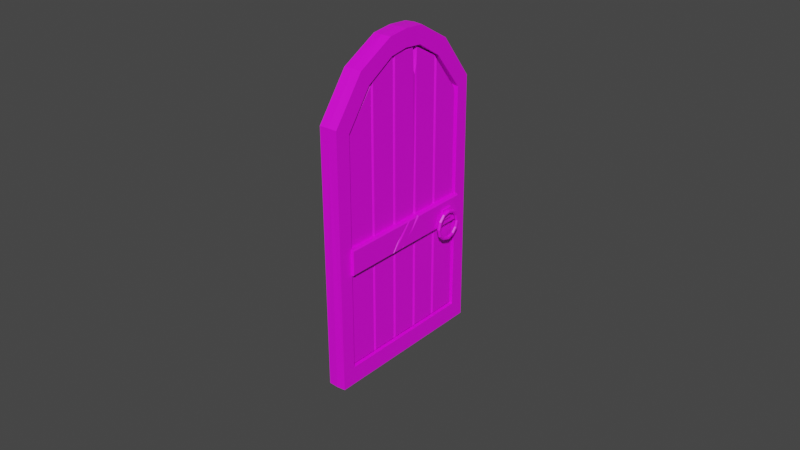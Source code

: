 # Source: door2.blend  (saved by Blender 2.82.7; exported with 4.5.12 LTS)
import bpy
from mathutils import Matrix  # noqa: F401  (used for matrix-valued properties, if any)

bpy.ops.wm.read_factory_settings(use_empty=True)
scene = bpy.context.scene
scene.name = 'Scene'

# ---- collections
col_collection = bpy.data.collections.new('Collection'); scene.collection.children.link(col_collection)

# ---- images (referenced by path relative to the original .blend; pixels are not part of the script)
import os
ASSET_DIR = os.environ.get("B2B_ASSET_DIR", "")  # directory of the original .blend (textures are referenced by path, not embedded)
HERE = os.path.dirname(os.path.abspath(__file__))  # packed textures are extracted next to this script under _unpacked/

def load_image(name, relpath, width, height, colorspace="sRGB"):
    """Load a texture the original file referenced (path relative to the .blend, or extracted next to this script)."""
    p = next((c for c in (os.path.join(HERE, relpath), os.path.join(ASSET_DIR, relpath)) if relpath and os.path.exists(c)), "")
    if p:
        img = bpy.data.images.load(p, check_existing=True)
        img.name = name
    else:  # same state as the original file: an image datablock whose file is absent (Cycles renders it pink)
        img = bpy.data.images.new(name, width, height)
        img.source = "FILE"
        img.filepath = "//" + (relpath or name)
    img.colorspace_settings.name = colorspace
    return img
img_handle_uv_png_001 = load_image('Handle_uv.png.001', 'UVs/Handle_uv.png', 1024, 1024, 'sRGB')
img_door2_png = load_image('Door2.png', 'UVs/Door2.png', 1024, 1024, 'sRGB')
img_frame2_png = load_image('Frame2.png', 'UVs/Frame2.png', 1024, 1024, 'sRGB')

# ---- materials (node trees are filled in below, after node groups)
mat_material_003 = bpy.data.materials.new('Material.003')
mat_material_003.use_transparent_shadow = False
mat_material = bpy.data.materials.new('Material')
mat_material.use_transparent_shadow = False
mat_material_002 = bpy.data.materials.new('Material.002')
mat_material_002.use_transparent_shadow = False

# ---- material node trees
mat_material_003.use_nodes = True; mat_material_003.node_tree.nodes.clear()
_N = mat_material_003.node_tree.nodes; _L = mat_material_003.node_tree.links
n0 = _N.new('ShaderNodeOutputMaterial'); n0.name = 'Material Output'; n0.location = (300, 300)
n1 = _N.new('ShaderNodeBsdfPrincipled'); n1.name = 'Principled BSDF'; n1.location = (10, 300)
n1.distribution = 'GGX'
n1.subsurface_method = 'BURLEY'
n1.inputs[3].default_value = 1.45
n1.inputs[27].default_value = (0.0, 0.0, 0.0, 1.0)
n1.inputs[28].default_value = 1.0
n2 = _N.new('ShaderNodeTexImage'); n2.name = 'Image Texture'; n2.location = (-280, 280)
n2.image = img_handle_uv_png_001
_L.new(n1.outputs[0], n0.inputs[0])
_L.new(n2.outputs[0], n1.inputs[0])
n0.is_active_output = True
mat_material.use_nodes = True; mat_material.node_tree.nodes.clear()
_N = mat_material.node_tree.nodes; _L = mat_material.node_tree.links
n0 = _N.new('ShaderNodeOutputMaterial'); n0.name = 'Material Output'; n0.location = (300, 300)
n1 = _N.new('ShaderNodeBsdfPrincipled'); n1.name = 'Principled BSDF'; n1.location = (10, 300)
n1.distribution = 'GGX'
n1.subsurface_method = 'BURLEY'
n1.inputs[3].default_value = 1.45
n1.inputs[27].default_value = (0.0, 0.0, 0.0, 1.0)
n1.inputs[28].default_value = 1.0
n2 = _N.new('ShaderNodeTexImage'); n2.name = 'Image Texture'; n2.location = (-280, 280)
n2.image = img_door2_png
_L.new(n1.outputs[0], n0.inputs[0])
_L.new(n2.outputs[0], n1.inputs[0])
n0.is_active_output = True
mat_material_002.use_nodes = True; mat_material_002.node_tree.nodes.clear()
_N = mat_material_002.node_tree.nodes; _L = mat_material_002.node_tree.links
n0 = _N.new('ShaderNodeOutputMaterial'); n0.name = 'Material Output'; n0.location = (300, 300)
n1 = _N.new('ShaderNodeBsdfPrincipled'); n1.name = 'Principled BSDF'; n1.location = (10, 300)
n1.distribution = 'GGX'
n1.subsurface_method = 'BURLEY'
n1.inputs[3].default_value = 1.45
n1.inputs[27].default_value = (0.0, 0.0, 0.0, 1.0)
n1.inputs[28].default_value = 1.0
n2 = _N.new('ShaderNodeTexImage'); n2.name = 'Image Texture'; n2.location = (-280, 280)
n2.image = img_frame2_png
_L.new(n1.outputs[0], n0.inputs[0])
_L.new(n2.outputs[0], n1.inputs[0])
n0.is_active_output = True

# ---- world
world_world = bpy.data.worlds.new('World'); scene.world = world_world
world_world.use_nodes = True; world_world.node_tree.nodes.clear()
_N = world_world.node_tree.nodes; _L = world_world.node_tree.links
n0 = _N.new('ShaderNodeOutputWorld'); n0.name = 'World Output'; n0.location = (300, 300)
n1 = _N.new('ShaderNodeBackground'); n1.name = 'Background'; n1.location = (10, 300)
n1.inputs[0].default_value = (0.05088, 0.05088, 0.05088, 1.0)
_L.new(n1.outputs[0], n0.inputs[0])
n0.is_active_output = True
world_world.color = (0.05088, 0.05088, 0.05088)
world_world.use_sun_shadow = False
world_world.sun_shadow_jitter_overblur = 0.0

# ---- meshes
me_torus = bpy.data.meshes.new('Torus')
me_torus.from_pydata([(1.133, 1.14e-08, -0.4445), (1.058, 8.383e-09, -0.3238), (0.9225, -7.77e-09, -0.3351), (0.8672, -2.426e-08, -0.4445), (0.9225, -8.005e-09, -0.5539), (1.058, 8.71e-09, -0.5652), (0.5671, 0.9806, -0.4445), (0.5292, 0.9153, -0.3236), (0.4607, 0.7987, -0.3353), (0.4327, 0.7515, -0.4445), (0.4607, 0.7987, -0.5537), (0.5292, 0.9153, -0.5654), (-0.5671, 0.9806, -0.4445), (-0.5292, 0.9153, -0.3236), (-0.4607, 0.7987, -0.3353), (-0.4327, 0.7515, -0.4445), (-0.4607, 0.7987, -0.5537), (-0.5292, 0.9153, -0.5654), (-1.133, 1.154e-07, -0.4445), (-1.058, 1.039e-07, -0.3238), (-0.9225, 7.195e-08, -0.3351), (-0.8672, 4.616e-08, -0.4445), (-0.9225, 7.218e-08, -0.5539), (-1.058, 1.036e-07, -0.5652), (-0.5671, -0.9806, -0.4445), (-0.5292, -0.9153, -0.3236), (-0.4607, -0.7987, -0.3353), (-0.4327, -0.7515, -0.4445), (-0.4607, -0.7987, -0.5537), (-0.5292, -0.9153, -0.5654), (0.5671, -0.9806, -0.4445), (0.5292, -0.9153, -0.3236), (0.4607, -0.7987, -0.3353), (0.4327, -0.7515, -0.4445), (0.4607, -0.7987, -0.5537), (0.5292, -0.9153, -0.5654), (-0.9655, 0.6027, -0.4445), (-0.9085, 0.5704, -0.3261), (-0.8056, 0.5123, -0.3315), (-0.7566, 0.4846, -0.4445), (-0.8056, 0.5123, -0.5575), (-0.9085, 0.5704, -0.5629), (1.281e-08, 1.117, -0.4445), (1.421e-08, 1.053, -0.3263), (-1.013e-08, 0.9379, -0.3311), (-3.44e-09, 0.8821, -0.4445), (-6.866e-09, 0.9379, -0.5579), (1.718e-08, 1.053, -0.5628), (0.9638, -0.5696, -0.4445), (0.9068, -0.5373, -0.3261), (0.8039, -0.4792, -0.3315), (0.7549, -0.4516, -0.4445), (0.8039, -0.4792, -0.5575), (0.9068, -0.5373, -0.5629), (1.281e-08, -1.118, -0.4445), (1.421e-08, -1.054, -0.3263), (2.237e-08, -0.9382, -0.3311), (2.992e-08, -0.8824, -0.4445), (2.557e-08, -0.9382, -0.5579), (1.737e-08, -1.054, -0.5628), (-0.9939, -0.5668, -0.4445), (-0.9369, -0.5345, -0.3261), (-0.834, -0.4764, -0.3315), (-0.785, -0.4487, -0.4445), (-0.834, -0.4764, -0.5575), (-0.9369, -0.5345, -0.5629), (0.963, 0.5633, -0.4445), (0.906, 0.531, -0.3261), (0.8031, 0.4729, -0.3315), (0.7541, 0.4453, -0.4445), (0.8031, 0.4729, -0.5575), (0.906, 0.531, -0.5629), (-0.4034, -0.442, -0.7707), (-1.231, -0.442, -0.7707), (-0.4034, 0.4482, -0.7707), (-1.231, 0.4482, -0.7707), (-0.4194, -0.426, -0.5652), (-0.4034, -0.442, -0.5948), (-1.231, -0.442, -0.5948), (-1.215, -0.426, -0.5652), (-0.4194, 0.4322, -0.5652), (-0.4034, 0.4482, -0.5948), (-1.215, 0.4322, -0.5652), (-1.231, 0.4482, -0.5948)], [], [(66, 6, 7, 67), (67, 7, 8, 68), (68, 8, 9, 69), (69, 9, 10, 70), (70, 10, 11, 71), (71, 11, 6, 66), (42, 12, 13, 43), (43, 13, 14, 44), (44, 14, 15, 45), (45, 15, 16, 46), (46, 16, 17, 47), (47, 17, 12, 42), (36, 18, 19, 37), (37, 19, 20, 38), (38, 20, 21, 39), (39, 21, 22, 40), (40, 22, 23, 41), (41, 23, 18, 36), (60, 24, 25, 61), (61, 25, 26, 62), (62, 26, 27, 63), (63, 27, 28, 64), (64, 28, 29, 65), (65, 29, 24, 60), (54, 30, 31, 55), (55, 31, 32, 56), (56, 32, 33, 57), (57, 33, 34, 58), (58, 34, 35, 59), (59, 35, 30, 54), (48, 0, 1, 49), (49, 1, 2, 50), (50, 2, 3, 51), (51, 3, 4, 52), (52, 4, 5, 53), (53, 5, 0, 48), (17, 41, 36, 12), (16, 40, 41, 17), (15, 39, 40, 16), (14, 38, 39, 15), (13, 37, 38, 14), (12, 36, 37, 13), (11, 47, 42, 6), (10, 46, 47, 11), (9, 45, 46, 10), (8, 44, 45, 9), (7, 43, 44, 8), (6, 42, 43, 7), (35, 53, 48, 30), (34, 52, 53, 35), (33, 51, 52, 34), (32, 50, 51, 33), (31, 49, 50, 32), (30, 48, 49, 31), (29, 59, 54, 24), (28, 58, 59, 29), (27, 57, 58, 28), (26, 56, 57, 27), (25, 55, 56, 26), (24, 54, 55, 25), (23, 65, 60, 18), (22, 64, 65, 23), (21, 63, 64, 22), (20, 62, 63, 21), (19, 61, 62, 20), (18, 60, 61, 19), (5, 71, 66, 0), (4, 70, 71, 5), (3, 69, 70, 4), (2, 68, 69, 3), (1, 67, 68, 2), (0, 66, 67, 1), (72, 73, 75, 74), (77, 78, 73, 72), (83, 75, 73, 78), (80, 82, 79, 76), (74, 75, 83, 81), (82, 80, 81, 83), (77, 81, 80, 76), (83, 78, 79, 82), (78, 77, 76, 79), (74, 81, 77, 72)])
_uv = me_torus.uv_layers.new(name='UVMap')
_uv.uv.foreach_set('vector', [0.6779, 0.488, 0.5676, 0.4244, 0.59, 0.4032, 0.6865, 0.4583, 0.6865, 0.4583, 0.59, 0.4032, 0.6106, 0.3834, 0.6928, 0.4355, 0.6928, 0.4355, 0.6106, 0.3834, 0.6292, 0.3655, 0.6997, 0.4117, 0.1997, 0.09364, 0.1292, 0.1398, 0.1106, 0.1219, 0.1928, 0.06983, 0.1928, 0.06983, 0.1106, 0.1219, 0.08998, 0.1021, 0.1865, 0.04708, 0.1865, 0.04708, 0.08998, 0.1021, 0.06765, 0.08098, 0.1779, 0.01731, 0.5106, 0.3099, 0.5126, 0.1826, 0.5423, 0.1923, 0.5402, 0.3031, 0.5402, 0.3031, 0.5423, 0.1923, 0.5683, 0.2007, 0.5623, 0.298, 0.5623, 0.298, 0.5683, 0.2007, 0.5927, 0.2083, 0.5862, 0.2925, 0.08618, 0.2128, 0.09269, 0.2971, 0.06834, 0.3046, 0.06232, 0.2073, 0.06232, 0.2073, 0.06834, 0.3046, 0.04234, 0.313, 0.04017, 0.2022, 0.04017, 0.2022, 0.04234, 0.313, 0.01257, 0.3228, 0.0106, 0.1954, 0.5756, 0.08089, 0.6923, 0.0111, 0.7, 0.04151, 0.5959, 0.1025, 0.5959, 0.1025, 0.7, 0.04151, 0.7071, 0.06814, 0.6126, 0.12, 0.6126, 0.12, 0.7071, 0.06814, 0.7141, 0.09313, 0.6301, 0.1381, 0.1301, 0.3673, 0.2141, 0.4122, 0.2071, 0.4372, 0.1126, 0.3853, 0.1126, 0.3853, 0.2071, 0.4372, 0.2, 0.4638, 0.09586, 0.4028, 0.09586, 0.4028, 0.2, 0.4638, 0.1923, 0.4942, 0.07561, 0.4244, 0.82, 0.0106, 0.9312, 0.0778, 0.9087, 0.09991, 0.8123, 0.03859, 0.8123, 0.03859, 0.9087, 0.09991, 0.8889, 0.119, 0.8058, 0.0627, 0.8058, 0.0627, 0.8889, 0.119, 0.8702, 0.1367, 0.7994, 0.08632, 0.2994, 0.419, 0.3702, 0.3687, 0.3889, 0.3864, 0.3058, 0.4426, 0.3058, 0.4426, 0.3889, 0.3864, 0.4087, 0.4054, 0.3123, 0.4667, 0.3123, 0.4667, 0.4087, 0.4054, 0.4312, 0.4275, 0.32, 0.4947, 0.9894, 0.1919, 0.9894, 0.3194, 0.9598, 0.3109, 0.9599, 0.199, 0.9599, 0.199, 0.9598, 0.3109, 0.9331, 0.3031, 0.9377, 0.2044, 0.9377, 0.2044, 0.9331, 0.3031, 0.9081, 0.2956, 0.9138, 0.2101, 0.4138, 0.2952, 0.4081, 0.2097, 0.4331, 0.2023, 0.4377, 0.301, 0.4377, 0.301, 0.4331, 0.2023, 0.4598, 0.1944, 0.4599, 0.3063, 0.4599, 0.3063, 0.4598, 0.1944, 0.4894, 0.1859, 0.4894, 0.3134, 0.9234, 0.4276, 0.8085, 0.4947, 0.801, 0.4645, 0.9017, 0.4052, 0.9017, 0.4052, 0.801, 0.4645, 0.794, 0.4363, 0.8846, 0.3874, 0.8846, 0.3874, 0.794, 0.4363, 0.7876, 0.4107, 0.8674, 0.3695, 0.3674, 0.1358, 0.2876, 0.09462, 0.294, 0.06906, 0.3846, 0.1179, 0.3846, 0.1179, 0.294, 0.06906, 0.301, 0.04083, 0.4017, 0.1002, 0.4017, 0.1002, 0.301, 0.04083, 0.3085, 0.0106, 0.4234, 0.07772, 0.04234, 0.313, 0.09586, 0.4028, 0.07561, 0.4244, 0.01257, 0.3228, 0.06834, 0.3046, 0.1126, 0.3853, 0.09586, 0.4028, 0.04234, 0.313, 0.09269, 0.2971, 0.1301, 0.3673, 0.1126, 0.3853, 0.06834, 0.3046, 0.5683, 0.2007, 0.6126, 0.12, 0.6301, 0.1381, 0.5927, 0.2083, 0.5423, 0.1923, 0.5959, 0.1025, 0.6126, 0.12, 0.5683, 0.2007, 0.5126, 0.1826, 0.5756, 0.08089, 0.5959, 0.1025, 0.5423, 0.1923, 0.08998, 0.1021, 0.04017, 0.2022, 0.0106, 0.1954, 0.06765, 0.08098, 0.1106, 0.1219, 0.06232, 0.2073, 0.04017, 0.2022, 0.08998, 0.1021, 0.1292, 0.1398, 0.08618, 0.2128, 0.06232, 0.2073, 0.1106, 0.1219, 0.6106, 0.3834, 0.5623, 0.298, 0.5862, 0.2925, 0.6292, 0.3655, 0.59, 0.4032, 0.5402, 0.3031, 0.5623, 0.298, 0.6106, 0.3834, 0.5676, 0.4244, 0.5106, 0.3099, 0.5402, 0.3031, 0.59, 0.4032, 0.4598, 0.1944, 0.4017, 0.1002, 0.4234, 0.07772, 0.4894, 0.1859, 0.4331, 0.2023, 0.3846, 0.1179, 0.4017, 0.1002, 0.4598, 0.1944, 0.4081, 0.2097, 0.3674, 0.1358, 0.3846, 0.1179, 0.4331, 0.2023, 0.9331, 0.3031, 0.8846, 0.3874, 0.8674, 0.3695, 0.9081, 0.2956, 0.9598, 0.3109, 0.9017, 0.4052, 0.8846, 0.3874, 0.9331, 0.3031, 0.9894, 0.3194, 0.9234, 0.4276, 0.9017, 0.4052, 0.9598, 0.3109, 0.4087, 0.4054, 0.4599, 0.3063, 0.4894, 0.3134, 0.4312, 0.4275, 0.3889, 0.3864, 0.4377, 0.301, 0.4599, 0.3063, 0.4087, 0.4054, 0.3702, 0.3687, 0.4138, 0.2952, 0.4377, 0.301, 0.3889, 0.3864, 0.8889, 0.119, 0.9377, 0.2044, 0.9138, 0.2101, 0.8702, 0.1367, 0.9087, 0.09991, 0.9599, 0.199, 0.9377, 0.2044, 0.8889, 0.119, 0.9312, 0.0778, 0.9894, 0.1919, 0.9599, 0.199, 0.9087, 0.09991, 0.2, 0.4638, 0.3123, 0.4667, 0.32, 0.4947, 0.1923, 0.4942, 0.2071, 0.4372, 0.3058, 0.4426, 0.3123, 0.4667, 0.2, 0.4638, 0.2141, 0.4122, 0.2994, 0.419, 0.3058, 0.4426, 0.2071, 0.4372, 0.7071, 0.06814, 0.8058, 0.0627, 0.7994, 0.08632, 0.7141, 0.09313, 0.7, 0.04151, 0.8123, 0.03859, 0.8058, 0.0627, 0.7071, 0.06814, 0.6923, 0.0111, 0.82, 0.0106, 0.8123, 0.03859, 0.7, 0.04151, 0.301, 0.04083, 0.1865, 0.04708, 0.1779, 0.01731, 0.3085, 0.0106, 0.294, 0.06906, 0.1928, 0.06983, 0.1865, 0.04708, 0.301, 0.04083, 0.2876, 0.09462, 0.1997, 0.09364, 0.1928, 0.06983, 0.294, 0.06906, 0.794, 0.4363, 0.6928, 0.4355, 0.6997, 0.4117, 0.7876, 0.4107, 0.801, 0.4645, 0.6865, 0.4583, 0.6928, 0.4355, 0.794, 0.4363, 0.8085, 0.4947, 0.6779, 0.488, 0.6865, 0.4583, 0.801, 0.4645, 0.2728, 0.5159, 0.437, 0.5159, 0.437, 0.6926, 0.2728, 0.6926, 0.049, 0.7345, 0.2132, 0.7345, 0.2132, 0.7694, 0.049, 0.7694, 0.2167, 0.5543, 0.2516, 0.5543, 0.2516, 0.731, 0.2167, 0.731, 0.05218, 0.5575, 0.21, 0.5575, 0.21, 0.7278, 0.05218, 0.7278, 0.049, 0.5159, 0.2132, 0.5159, 0.2132, 0.5508, 0.049, 0.5508, 0.21, 0.5575, 0.05218, 0.5575, 0.049, 0.5508, 0.2132, 0.5508, 0.0455, 0.731, 0.0455, 0.5543, 0.05218, 0.5575, 0.05218, 0.7278, 0.2167, 0.5543, 0.2167, 0.731, 0.21, 0.7278, 0.21, 0.5575, 0.2132, 0.7345, 0.049, 0.7345, 0.05218, 0.7278, 0.21, 0.7278, 0.0106, 0.5543, 0.0455, 0.5543, 0.0455, 0.731, 0.0106, 0.731])
me_torus.materials.append(mat_material_003)
me_torus.use_remesh_fix_poles = True
me_torus.use_remesh_preserve_attributes = False
me_torus.use_mirror_vertex_groups = False
me_torus.update()
me_cube = bpy.data.meshes.new('Cube')
me_cube.from_pydata([(0.0, 0.4053, 3.656), (0.1727, 1.659, -0.1029), (0.1727, 1.659, -0.7189), (0.1727, -1.716, -0.1029), (0.1727, -1.716, -0.7189), (0.0, 1.659, 2.453), (0.0, -1.716, 2.453), (0.0, 0.9835, 3.328), (0.0, 0.3063, 3.653), (0.0, -0.3664, 3.71), (0.0, -1.041, 3.328), (0.0, 1.659, -2.988), (0.0, -1.716, -2.988), (0.0, 0.9835, -2.988), (0.0, 0.3085, -2.988), (0.0, -0.3664, -2.988), (0.0, -1.041, -2.988), (0.0, -1.716, -0.7189), (0.0, -1.716, -0.1029), (0.0, 1.659, -0.7189), (0.0, 1.659, -0.1029), (0.0, 0.2211, 3.71), (0.1066, 0.3086, 3.634), (0.1727, 0.349, 3.324), (0.1727, 0.2533, 3.332), (0.1377, 0.3085, -0.1029), (0.1066, 0.3086, 3.27), (0.1348, -1.041, -2.988), (0.1348, -0.3664, -2.988), (0.1348, 0.3085, -2.988), (0.1348, 0.9835, -2.988), (0.1348, 0.9835, 3.328), (0.1348, -0.3664, 3.71), (0.1348, -1.041, 3.328), (0.1727, 1.021, -0.1029), (0.1727, 0.9457, -0.1029), (0.1727, 0.9457, -0.7189), (0.1727, 1.021, -0.7189), (0.1727, 0.3464, -0.1029), (0.1727, 0.2707, -0.1029), (0.1727, 0.2707, -0.7189), (0.1727, 0.3464, -0.7189), (0.1727, -0.3286, -0.1029), (0.1727, -0.4043, -0.1029), (0.1727, -0.4043, -0.7189), (0.1727, -0.3286, -0.7189), (0.1727, -1.004, -0.1029), (0.1727, -1.079, -0.1029), (0.1727, -1.079, -0.7189), (0.1727, -1.004, -0.7189), (0.1727, 0.2593, 3.204), (0.1727, 0.348, 3.253), (0.1612, 0.3086, 3.098), (0.1444, 0.9835, -0.1029), (0.1444, -0.3664, -0.1029), (0.1444, -1.041, -0.1029), (0.1359, 0.9835, -0.7189), (0.1359, 0.3085, -0.7189), (0.1359, -0.3664, -0.7189), (0.1359, -1.041, -0.7189), (0.1727, 1.659, -0.4109), (0.1727, -1.716, -0.4109), (0.0, 1.659, -0.4109), (0.0, -1.716, -0.4109), (0.1727, 0.3103, -0.1029), (0.2527, 0.3149, -0.1029), (0.2527, 0.01459, -0.1029), (0.1727, -1.716, 2.407), (0.1446, -1.716, 2.453), (0.1446, -0.3762, 3.705), (0.1727, -0.4043, 3.657), (0.1446, -1.051, 3.315), (0.1727, -1.079, 3.233), (0.1727, -1.004, 3.317), (0.1446, -1.032, 3.333), (0.1444, 1.659, 2.453), (0.1727, 1.659, 2.407), (0.1444, 0.2304, 3.71), (0.1727, 0.2335, 3.682), (0.1727, 0.3667, 3.645), (0.1444, 0.3745, 3.673), (0.1444, 0.9739, 3.333), (0.1727, 0.9457, 3.317), (0.1727, 1.021, 3.233), (0.1444, 0.9931, 3.315), (0.1727, -0.3286, 3.682), (0.1444, -0.3568, 3.71), (0.1337, -1.716, -2.988), (0.1727, -1.716, -2.949), (0.1727, 1.659, -2.949), (0.1337, 1.659, -2.988), (0.1348, -1.041, -2.988), (0.1727, -1.004, -2.949), (0.1727, -1.079, -2.949), (0.1348, -1.041, -2.988), (0.1348, -0.3664, -2.988), (0.1727, -0.3286, -2.949), (0.1727, -0.4043, -2.949), (0.1348, -0.3664, -2.988), (0.1348, 0.3085, -2.988), (0.1727, 0.3464, -2.949), (0.1727, 0.2707, -2.949), (0.1348, 0.3085, -2.988), (0.1348, 0.9835, -2.988), (0.1727, 1.021, -2.949), (0.1727, 0.9457, -2.949), (0.1348, 0.9835, -2.988), (0.1727, 1.74, -0.4109), (0.1727, 1.74, -0.7189), (0.1727, 1.74, -0.1029), (0.2826, 1.74, -0.4109), (0.2527, 1.74, -0.7189), (0.2826, 1.74, -0.6889), (0.2826, 1.74, -0.1329), (0.2527, 1.74, -0.1029), (0.1727, -1.788, -0.4109), (0.1727, -1.788, -0.7189), (0.1727, -1.788, -0.1029), (0.2826, -1.788, -0.4109), (0.2527, -0.5556, -0.7189), (0.2826, -1.788, -0.6889), (0.2527, -1.788, -0.7189), (0.2527, -1.788, -0.1029), (0.2826, -1.788, -0.1329), (0.2826, -0.2196, -0.4109), (0.2826, -0.3441, -0.4109), (0.2826, -0.04765, -0.1329), (0.2826, 0.01952, -0.1329), (0.2682, -0.00025, -0.1184), (0.2826, -0.4952, -0.6889), (0.2826, -0.5434, -0.6889), (0.2676, -0.2143, -0.6785), (0.2826, 0.2276, -0.1329), (0.2826, 0.3307, -0.1329), (0.2527, -0.251, -0.7189), (0.2826, 0.0848, -0.4109), (0.2826, -0.01207, -0.4109), (0.2826, -0.04743, -0.4859), (0.2826, -0.2598, -0.6889), (0.2826, -0.1941, -0.6889), (0.2826, -0.1777, -0.6382), (0.2527, -0.2181, -0.7189), (0.2527, -0.2838, -0.7189), (0.2556, 0.2789, -0.1411), (0.2677, -0.01796, -0.1376), (0.2606, -0.271, -0.4112), (0.2767, 0.02349, -0.4109), (0.2536, -0.5211, -0.6816), (0.1585, 0.3706, 3.659), (0.1585, 0.232, 3.696), (0.1727, -1.041, -0.1029), (0.1727, 0.9835, -0.1029), (0.1727, -0.3664, -0.1029), (0.1727, 0.3085, -0.7189), (0.1727, 0.9835, -0.7189), (0.1727, -1.041, -0.7189), (0.1727, -0.3664, -0.7189)], [], [(71, 33, 10, 6, 68), (81, 31, 7, 0, 80), (15, 28, 98, 91, 27, 16), (149, 78, 24, 26, 22), (59, 27, 91, 92, 49), (13, 30, 106, 99, 29, 14), (11, 19, 2, 89, 90), (77, 21, 9, 32, 86), (35, 82, 79, 23, 51, 38), (3, 67, 68, 6, 18), (69, 70, 43, 54, 32), (14, 29, 102, 95, 28, 15), (75, 5, 7, 31, 84), (44, 97, 98, 28, 58), (40, 101, 102, 29, 57), (89, 2, 37, 104), (1, 76, 83, 34), (48, 93, 94, 27, 59), (23, 26, 52, 51), (11, 90, 103, 30, 13), (62, 20, 1, 60), (69, 32, 9, 10, 33, 74), (71, 72, 47, 55, 33), (79, 148, 22, 26, 23), (81, 82, 35, 53, 31), (61, 3, 18, 63), (16, 27, 94, 87, 12), (39, 50, 24, 78, 85, 42), (50, 52, 26, 24), (148, 80, 0, 8, 22), (101, 40, 45, 96), (105, 36, 41, 100), (36, 105, 106, 30, 56), (58, 28, 95, 96, 45), (53, 35, 151), (56, 37, 154), (57, 41, 153), (54, 43, 152), (58, 45, 156), (55, 47, 150), (59, 49, 155), (57, 29, 99, 100, 41), (56, 30, 103, 104, 37), (52, 50, 39, 25), (32, 54, 42, 85, 86), (87, 88, 4, 17, 12), (51, 52, 25, 38), (31, 53, 34, 83, 84), (43, 70, 73, 46), (33, 55, 46, 73, 74), (97, 44, 49, 92), (4, 61, 63, 17), (19, 62, 60, 2), (133, 135, 110, 113), (64, 65, 114, 109, 1, 34, 151, 35, 38), (154, 153, 41, 36), (120, 130, 125, 118), (129, 119, 142, 138), (127, 124, 136, 132), (66, 128, 127, 132, 65), (124, 129, 138, 140, 137, 136), (123, 126, 128, 66, 122), (118, 125, 126, 123), (73, 70, 69, 74), (67, 72, 71, 68), (47, 72, 67, 3), (83, 76, 75, 84), (79, 82, 81, 80, 148), (77, 86, 85, 78, 149), (20, 5, 75, 76, 1), (87, 94, 93, 88), (97, 92, 91, 98), (95, 102, 101, 96), (99, 106, 105, 100), (103, 90, 89, 104), (93, 48, 4, 88), (107, 109, 114, 113, 110), (108, 107, 110, 112, 111), (2, 60, 107, 108), (60, 1, 109, 107), (121, 120, 118, 115, 116), (25, 39, 64), (61, 4, 116, 115), (3, 61, 115, 117), (115, 118, 123, 122, 117), (121, 119, 130, 120), (152, 64, 39, 42), (135, 137, 140, 139, 112, 110), (141, 139, 131, 134), (131, 140, 138), (144, 128, 126), (133, 65, 143), (65, 132, 143), (127, 128, 144), (136, 137, 146), (65, 133, 113, 114), (139, 140, 131), (134, 131, 138, 142), (139, 141, 111, 112), (135, 133, 143, 146), (124, 127, 144, 145), (145, 144, 126, 125), (147, 145, 125, 130), (129, 124, 145, 147), (132, 136, 146, 143), (137, 135, 146), (119, 147, 130), (119, 129, 147), (77, 149, 22, 8, 21), (122, 66, 65, 64, 152, 43, 46, 150, 47, 3, 117), (38, 25, 64), (34, 53, 151), (42, 54, 152), (46, 55, 150), (156, 155, 49, 44), (2, 108, 111, 141, 134, 142, 119, 121, 116, 4, 48, 155, 156, 45, 40, 153, 154, 37), (48, 59, 155), (44, 58, 156), (40, 57, 153), (36, 56, 154)])
_uv = me_cube.uv_layers.new(name='UVMap')
_uv.uv.foreach_set('vector', [0.1138, 0.8357, 0.1119, 0.8346, 0.1119, 0.8188, 0.2412, 0.8188, 0.2412, 0.8357, 0.3027, 0.7234, 0.3015, 0.7247, 0.2858, 0.7247, 0.2858, 0.6469, 0.3027, 0.6427, 0.5414, 0.6252, 0.5256, 0.6249, 0.5256, 0.6246, 0.5284, 0.5458, 0.5284, 0.5455, 0.5441, 0.5464, 0.8304, 0.7791, 0.8316, 0.7812, 0.8316, 0.8229, 0.8217, 0.8294, 0.82, 0.7874, 0.892, 0.2776, 0.894, 0.02115, 0.8985, 0.02123, 0.9043, 0.02717, 0.8983, 0.2778, 0.5441, 0.7829, 0.5284, 0.7838, 0.5284, 0.7835, 0.5256, 0.7046, 0.5256, 0.7044, 0.5414, 0.7041, 0.767, 0.658, 0.767, 0.3924, 0.7872, 0.3924, 0.7872, 0.6534, 0.7827, 0.658, 0.2858, 0.767, 0.3027, 0.768, 0.3027, 0.8368, 0.2869, 0.8368, 0.2858, 0.8357, 0.2818, 0.4586, 0.282, 0.06346, 0.3489, 0.02556, 0.3509, 0.06269, 0.351, 0.07085, 0.351, 0.4587, 0.8295, 0.3203, 0.8295, 0.02652, 0.8328, 0.02114, 0.8497, 0.02114, 0.8497, 0.3203, 0.1052, 0.4638, 0.09959, 0.457, 0.09959, 0.02475, 0.1071, 0.02477, 0.1071, 0.4646, 0.5414, 0.7041, 0.5256, 0.7044, 0.5256, 0.7041, 0.5256, 0.6252, 0.5256, 0.6249, 0.5414, 0.6252, 0.7672, 0.7791, 0.7672, 0.7961, 0.6379, 0.7961, 0.6379, 0.7803, 0.6398, 0.7791, 0.9726, 0.2786, 0.9685, 0.02745, 0.9744, 0.02118, 0.9789, 0.02114, 0.9789, 0.2785, 0.7185, 0.7338, 0.7144, 0.4826, 0.7203, 0.4764, 0.7248, 0.4763, 0.7248, 0.7337, 0.1048, 0.5134, 0.1048, 0.7744, 0.02742, 0.7734, 0.03363, 0.5226, 0.4009, 0.4211, 0.4009, 0.1293, 0.4749, 0.03328, 0.475, 0.4211, 0.477, 0.734, 0.4729, 0.4822, 0.4788, 0.4767, 0.4833, 0.4766, 0.4833, 0.7339, 0.8123, 0.8245, 0.8217, 0.8294, 0.8224, 0.8498, 0.8137, 0.8329, 0.5496, 0.8616, 0.534, 0.8627, 0.5284, 0.784, 0.5284, 0.7838, 0.5441, 0.7829, 0.767, 0.3564, 0.767, 0.3203, 0.7872, 0.3203, 0.7872, 0.3564, 0.02246, 0.8357, 0.02114, 0.8346, 0.02114, 0.8188, 0.1119, 0.8188, 0.1119, 0.8346, 0.1106, 0.8357, 0.6057, 0.4091, 0.6012, 0.3984, 0.6007, 0.0244, 0.6075, 0.02441, 0.6075, 0.4109, 0.8095, 0.7865, 0.8104, 0.7843, 0.82, 0.7874, 0.8217, 0.8294, 0.8123, 0.8245, 0.2768, 0.06143, 0.282, 0.06346, 0.2818, 0.4586, 0.2749, 0.4586, 0.2751, 0.06216, 0.8295, 0.3564, 0.8295, 0.3203, 0.8497, 0.3203, 0.8497, 0.3564, 0.5441, 0.5464, 0.5284, 0.5455, 0.5284, 0.5453, 0.534, 0.4666, 0.5496, 0.4677, 0.2262, 0.02453, 0.2262, 0.4061, 0.2255, 0.4208, 0.2234, 0.4612, 0.1585, 0.4614, 0.157, 0.02476, 0.8298, 0.8378, 0.8224, 0.8498, 0.8217, 0.8294, 0.8316, 0.8229, 0.6938, 0.8577, 0.6925, 0.8557, 0.6911, 0.8383, 0.7026, 0.839, 0.7017, 0.8517, 0.7144, 0.4826, 0.7185, 0.7338, 0.6442, 0.733, 0.6502, 0.4824, 0.2259, 0.5146, 0.23, 0.7657, 0.1557, 0.7649, 0.1617, 0.5143, 0.23, 0.7657, 0.2259, 0.5146, 0.2318, 0.5084, 0.2363, 0.5083, 0.2363, 0.7656, 0.6379, 0.7328, 0.6399, 0.4764, 0.6444, 0.4764, 0.6502, 0.4824, 0.6442, 0.733, 0.2749, 0.4586, 0.2818, 0.4586, 0.2773, 0.4619, 0.02114, 0.7733, 0.02742, 0.7734, 0.02411, 0.7765, 0.1494, 0.7648, 0.1557, 0.7649, 0.1524, 0.768, 0.1071, 0.02477, 0.09959, 0.02475, 0.1044, 0.02114, 0.6379, 0.7328, 0.6442, 0.733, 0.6409, 0.736, 0.6075, 0.02441, 0.6007, 0.0244, 0.605, 0.02114, 0.892, 0.2776, 0.8983, 0.2778, 0.895, 0.2808, 0.1494, 0.7648, 0.1514, 0.5083, 0.1559, 0.5084, 0.1617, 0.5143, 0.1557, 0.7649, 0.02114, 0.7733, 0.0233, 0.5172, 0.02777, 0.5173, 0.03363, 0.5226, 0.02742, 0.7734, 0.2326, 0.3924, 0.2262, 0.4061, 0.2262, 0.02453, 0.2326, 0.02449, 0.1509, 0.4655, 0.1494, 0.02482, 0.157, 0.02476, 0.1585, 0.4614, 0.1528, 0.4655, 0.8341, 0.658, 0.8295, 0.6534, 0.8295, 0.3924, 0.8497, 0.3924, 0.8497, 0.658, 0.351, 0.07085, 0.3575, 0.08879, 0.3575, 0.4587, 0.351, 0.4587, 0.4817, 0.02114, 0.4817, 0.4211, 0.475, 0.4211, 0.4749, 0.03328, 0.48, 0.02273, 0.09959, 0.02475, 0.09959, 0.457, 0.03164, 0.4113, 0.02819, 0.0252, 0.02502, 0.4134, 0.02114, 0.02528, 0.02819, 0.0252, 0.03164, 0.4113, 0.02693, 0.4139, 0.9685, 0.02745, 0.9726, 0.2786, 0.8983, 0.2778, 0.9043, 0.02717, 0.8295, 0.3924, 0.8295, 0.3564, 0.8497, 0.3564, 0.8497, 0.3924, 0.767, 0.3924, 0.767, 0.3564, 0.7872, 0.3564, 0.7872, 0.3924, 0.7198, 0.1861, 0.6873, 0.2149, 0.6873, 0.02114, 0.7198, 0.02114, 0.8927, 0.5632, 0.9018, 0.5638, 0.9039, 0.7261, 0.8948, 0.7262, 0.8947, 0.7169, 0.8937, 0.6444, 0.8928, 0.64, 0.8921, 0.6356, 0.8927, 0.5673, 0.3479, 0.5915, 0.3475, 0.6693, 0.3451, 0.5915, 0.3465, 0.5915, 0.6547, 0.4341, 0.6547, 0.2884, 0.6873, 0.2651, 0.6873, 0.4341, 0.6547, 0.2828, 0.6498, 0.2898, 0.6498, 0.258, 0.6547, 0.2552, 0.7198, 0.2225, 0.6873, 0.2505, 0.6873, 0.2262, 0.7198, 0.1982, 0.7248, 0.2231, 0.7222, 0.2248, 0.7198, 0.2225, 0.7198, 0.1982, 0.7248, 0.1879, 0.6873, 0.2505, 0.6547, 0.2828, 0.6547, 0.2552, 0.6607, 0.2456, 0.6785, 0.2304, 0.6873, 0.2262, 0.7198, 0.4341, 0.7198, 0.2304, 0.7222, 0.2248, 0.7248, 0.2231, 0.7248, 0.4341, 0.6873, 0.4341, 0.6873, 0.2651, 0.7198, 0.2304, 0.7198, 0.4341, 0.03164, 0.4113, 0.09959, 0.457, 0.1017, 0.4642, 0.02693, 0.4139, 0.5243, 0.3196, 0.6012, 0.3984, 0.6057, 0.4091, 0.524, 0.3256, 0.6007, 0.0244, 0.6012, 0.3984, 0.5243, 0.3196, 0.5256, 0.02407, 0.4749, 0.03328, 0.4009, 0.1293, 0.3998, 0.1231, 0.4771, 0.02282, 0.3489, 0.02556, 0.282, 0.06346, 0.2781, 0.06038, 0.3473, 0.02114, 0.3481, 0.02335, 0.223, 0.4658, 0.1553, 0.466, 0.1585, 0.4614, 0.2234, 0.4612, 0.2232, 0.4635, 0.767, 0.3203, 0.767, 0.02114, 0.7839, 0.02114, 0.7872, 0.02655, 0.7872, 0.3203, 0.4006, 0.4666, 0.4788, 0.4767, 0.4729, 0.4822, 0.3998, 0.4733, 0.9685, 0.02745, 0.9043, 0.02717, 0.8985, 0.02123, 0.9744, 0.02118, 0.6444, 0.4764, 0.7203, 0.4764, 0.7144, 0.4826, 0.6502, 0.4824, 0.1559, 0.5084, 0.2318, 0.5084, 0.2259, 0.5146, 0.1617, 0.5143, 0.02777, 0.5173, 0.1039, 0.5069, 0.1048, 0.5134, 0.03363, 0.5226, 0.4729, 0.4822, 0.477, 0.734, 0.4023, 0.7347, 0.3998, 0.4733, 0.4678, 0.8154, 0.4678, 0.8515, 0.4584, 0.8515, 0.4549, 0.848, 0.4549, 0.8154, 0.4678, 0.7794, 0.4678, 0.8154, 0.4549, 0.8154, 0.4549, 0.7829, 0.4584, 0.7794, 0.8391, 0.7369, 0.8031, 0.7369, 0.8031, 0.7273, 0.8391, 0.7273, 0.8031, 0.7369, 0.767, 0.7369, 0.767, 0.7273, 0.8031, 0.7273, 0.4091, 0.7794, 0.4127, 0.7829, 0.4127, 0.8154, 0.3998, 0.8154, 0.3998, 0.7794, 0.2326, 0.02449, 0.2262, 0.02453, 0.2298, 0.02116, 0.8823, 0.8152, 0.8823, 0.8512, 0.8739, 0.8512, 0.8739, 0.8152, 0.8823, 0.7791, 0.8823, 0.8152, 0.8739, 0.8152, 0.8739, 0.7791, 0.3998, 0.8154, 0.4127, 0.8154, 0.4127, 0.848, 0.4091, 0.8515, 0.3998, 0.8515, 0.6498, 0.4341, 0.6498, 0.2898, 0.6547, 0.2884, 0.6547, 0.4341, 0.8934, 0.4861, 0.8927, 0.5632, 0.892, 0.4861, 0.8934, 0.4861, 0.6873, 0.2149, 0.6785, 0.2304, 0.6607, 0.2456, 0.6547, 0.2475, 0.6547, 0.02114, 0.6873, 0.02114, 0.7569, 0.8475, 0.7588, 0.8422, 0.7611, 0.8445, 0.7588, 0.8508, 0.7611, 0.8445, 0.7636, 0.8383, 0.7636, 0.8497, 0.297, 0.597, 0.2969, 0.6, 0.2936, 0.595, 0.6488, 0.8987, 0.6437, 0.9002, 0.6437, 0.894, 0.6437, 0.9002, 0.6379, 0.8904, 0.6437, 0.894, 0.3002, 0.6005, 0.2969, 0.6, 0.297, 0.597, 0.6404, 0.8475, 0.6434, 0.8383, 0.6435, 0.8504, 0.7248, 0.1879, 0.7198, 0.1861, 0.7198, 0.02114, 0.7248, 0.02114, 0.7588, 0.8422, 0.7636, 0.8383, 0.7611, 0.8445, 0.7588, 0.8508, 0.7611, 0.8445, 0.7636, 0.8497, 0.7604, 0.8542, 0.6547, 0.2475, 0.6498, 0.2503, 0.6498, 0.02114, 0.6547, 0.02114, 0.6488, 0.8553, 0.6488, 0.8987, 0.6437, 0.894, 0.6435, 0.8504, 0.3027, 0.5577, 0.3002, 0.6005, 0.297, 0.597, 0.2977, 0.5534, 0.2977, 0.5534, 0.297, 0.597, 0.2936, 0.595, 0.291, 0.5476, 0.2983, 0.5102, 0.2977, 0.5534, 0.291, 0.5476, 0.2947, 0.5076, 0.3027, 0.5118, 0.3027, 0.5577, 0.2977, 0.5534, 0.2983, 0.5102, 0.6379, 0.8904, 0.6404, 0.8475, 0.6435, 0.8504, 0.6437, 0.894, 0.6434, 0.8383, 0.6488, 0.8553, 0.6435, 0.8504, 0.2986, 0.5042, 0.2983, 0.5102, 0.2947, 0.5076, 0.2986, 0.5042, 0.3027, 0.5118, 0.2983, 0.5102, 0.7147, 0.8555, 0.7134, 0.8575, 0.7017, 0.8517, 0.7026, 0.839, 0.7147, 0.8386, 0.9039, 0.3242, 0.9021, 0.5296, 0.9018, 0.5638, 0.8927, 0.5632, 0.8934, 0.4861, 0.8934, 0.4818, 0.894, 0.4135, 0.893, 0.4091, 0.8921, 0.4046, 0.8945, 0.3321, 0.8948, 0.3239, 0.351, 0.4587, 0.3575, 0.4587, 0.3543, 0.4618, 0.475, 0.4211, 0.4817, 0.4211, 0.4793, 0.4243, 0.157, 0.02476, 0.1494, 0.02482, 0.1521, 0.02114, 0.02819, 0.0252, 0.02114, 0.02528, 0.02363, 0.02188, 0.3476, 0.7464, 0.3477, 0.8212, 0.345, 0.7465, 0.3463, 0.7465, 0.3481, 0.5136, 0.3483, 0.5042, 0.3575, 0.5044, 0.3564, 0.73, 0.3564, 0.7336, 0.3564, 0.7373, 0.3565, 0.7674, 0.3575, 0.9038, 0.3486, 0.9039, 0.3486, 0.896, 0.348, 0.8254, 0.3477, 0.8212, 0.3476, 0.7464, 0.3476, 0.7423, 0.3474, 0.6759, 0.3475, 0.6693, 0.3479, 0.5915, 0.3469, 0.587, 0.477, 0.734, 0.4833, 0.7339, 0.4803, 0.7371, 0.9726, 0.2786, 0.9789, 0.2785, 0.9758, 0.2817, 0.7185, 0.7338, 0.7248, 0.7337, 0.7217, 0.7369, 0.23, 0.7657, 0.2363, 0.7656, 0.2332, 0.7688])
me_cube.materials.append(mat_material)
me_cube.use_remesh_fix_poles = True
me_cube.use_remesh_preserve_attributes = False
me_cube.use_mirror_vertex_groups = False
me_cube.update()
me_torus_001 = bpy.data.meshes.new('Torus.001')
me_torus_001.from_pydata([(3.895, -0.9588, 0.0), (3.89, -0.954, 0.2143), (3.34, -0.9071, 0.2143), (3.338, -0.9149, 0.0), (-0.4277, 3.301, 0.0), (-0.416, 3.321, 0.2143), (-0.5099, 2.974, 0.2143), (-0.5246, 2.979, 0.0), (-3.37, 0.3605, 0.0), (-3.364, 0.3566, 0.2143), (-2.978, 0.4896, 0.2143), (-2.967, 0.5273, 0.0), (0.9455, -3.908, 0.0), (0.9494, -3.895, 0.2143), (0.879, -3.368, 0.2143), (0.8946, -3.359, 0.0), (-1.705, 3.495, 0.0), (-2.58, 3.278, 0.0), (-3.282, 2.544, 0.0), (-3.555, 1.599, 0.0), (-1.699, 3.493, 0.2143), (-2.59, 3.258, 0.2143), (-3.263, 2.554, 0.2143), (-3.552, 1.592, 0.2143), (-1.639, 3.096, 0.2143), (-2.331, 2.939, 0.2143), (-2.943, 2.295, 0.2143), (-3.14, 1.517, 0.2143), (-1.639, 3.101, 0.0), (-2.362, 2.94, 0.0), (-2.937, 2.318, 0.0), (-3.15, 1.554, 0.0), (-2.962, 2.942, 0.0), (-2.958, 2.937, 0.2143), (-2.676, 2.656, 0.2143), (-2.677, 2.657, 0.0)], [], [(0, 4, 5, 1), (1, 5, 6, 2), (2, 6, 7, 3), (19, 8, 9, 23), (23, 9, 10, 27), (27, 10, 11, 31), (8, 12, 13, 9), (9, 13, 14, 10), (10, 14, 15, 11), (12, 0, 1, 13), (13, 1, 2, 14), (14, 2, 3, 15), (6, 24, 28, 7), (24, 25, 29, 28), (34, 26, 30, 35), (26, 27, 31, 30), (5, 20, 24, 6), (20, 21, 25, 24), (33, 22, 26, 34), (22, 23, 27, 26), (4, 16, 20, 5), (16, 17, 21, 20), (32, 18, 22, 33), (18, 19, 23, 22), (17, 32, 33, 21), (21, 33, 34, 25), (25, 34, 35, 29)])
_k = set([(1, 5), (1, 13), (5, 20), (9, 13), (9, 23), (20, 21), (21, 33), (22, 23), (22, 33)])
me_torus_001.attributes.new('sharp_edge', 'BOOLEAN', 'EDGE').data.foreach_set('value', [ (min(e.vertices), max(e.vertices)) in _k for e in me_torus_001.edges])
_uv = me_torus_001.uv_layers.new(name='UVMap')
_uv.uv.foreach_set('vector', [0.6534, 0.01369, 0.6534, 0.7719, 0.6264, 0.7726, 0.6266, 0.01451, 0.5361, 0.01369, 0.5361, 0.7718, 0.4971, 0.7496, 0.4918, 0.06661, 0.8162, 0.01426, 0.8162, 0.6973, 0.7895, 0.6991, 0.7895, 0.01369, 0.5671, 0.17, 0.5723, 0.01369, 0.5991, 0.014, 0.5939, 0.1701, 0.1067, 0.8978, 0.01369, 0.7723, 0.05946, 0.7498, 0.1363, 0.8546, 0.8729, 0.4563, 0.878, 0.5861, 0.851, 0.5827, 0.8459, 0.4525, 0.7076, 0.01369, 0.7076, 0.7721, 0.6807, 0.7713, 0.6808, 0.01451, 0.01369, 0.7723, 0.01646, 0.01558, 0.05698, 0.0682, 0.05946, 0.7498, 0.7349, 0.6959, 0.7352, 0.01425, 0.7621, 0.01369, 0.7621, 0.6982, 0.9321, 0.01369, 0.9321, 0.5348, 0.9054, 0.5348, 0.9054, 0.0152, 0.01646, 0.01558, 0.5361, 0.01369, 0.4918, 0.06661, 0.05698, 0.0682, 0.9863, 0.01369, 0.9863, 0.4485, 0.9595, 0.4477, 0.9595, 0.01589, 0.878, 0.01369, 0.873, 0.1555, 0.8462, 0.1547, 0.8512, 0.01465, 0.873, 0.1555, 0.8705, 0.2441, 0.8436, 0.2472, 0.8462, 0.1547, 0.8708, 0.2999, 0.8712, 0.356, 0.8444, 0.3534, 0.844, 0.3001, 0.8712, 0.356, 0.8729, 0.4563, 0.8459, 0.4525, 0.8444, 0.3534, 0.5361, 0.7718, 0.4384, 0.9007, 0.4086, 0.8605, 0.4971, 0.7496, 0.4384, 0.9007, 0.3391, 0.9591, 0.3336, 0.908, 0.4086, 0.8605, 0.2783, 0.9635, 0.2175, 0.9568, 0.2226, 0.9056, 0.2782, 0.9137, 0.2175, 0.9568, 0.1067, 0.8978, 0.1363, 0.8546, 0.2226, 0.9056, 0.5721, 0.6942, 0.5667, 0.5329, 0.5935, 0.5328, 0.5991, 0.6944, 0.5667, 0.5329, 0.5635, 0.4203, 0.5903, 0.4177, 0.5935, 0.5328, 0.5635, 0.3567, 0.5637, 0.2929, 0.5905, 0.2955, 0.5902, 0.3567, 0.5637, 0.2929, 0.5671, 0.17, 0.5939, 0.1701, 0.5905, 0.2955, 0.5635, 0.4203, 0.5635, 0.3567, 0.5902, 0.3567, 0.5903, 0.4177, 0.3391, 0.9591, 0.2783, 0.9635, 0.2782, 0.9137, 0.3336, 0.908, 0.8705, 0.2441, 0.8708, 0.2999, 0.844, 0.3001, 0.8436, 0.2472])
me_torus_001.materials.append(mat_material_002)
me_torus_001.use_remesh_fix_poles = True
me_torus_001.use_remesh_preserve_attributes = False
me_torus_001.use_mirror_x = True
me_torus_001.use_mirror_y = True
me_torus_001.update()

# ---- objects
ob_handle = bpy.data.objects.new('Handle', me_torus)
ob_door = bpy.data.objects.new('Door', me_cube)
ob_frame = bpy.data.objects.new('Frame', me_torus_001)

# ---- transforms, parenting, visibility, modifiers, constraints
ob_handle.location = (0.5043, 1.292, -0.6921)
ob_handle.rotation_euler = (-0.0, 1.571, 0.0)
ob_handle.scale = (0.3291, 0.3291, 0.3291)
ob_handle.lineart.crease_threshold = 0.0
ob_door.location = (0.0, 0.0, 0.0)
ob_door.lineart.crease_threshold = 0.0
_m = ob_door.modifiers.new('Mirror', 'MIRROR')
_m.use_clip = True
ob_frame.location = (0.0, -0.009765, -0.009765)
ob_frame.rotation_euler = (1.571, 0.7854, 1.571)
ob_frame.lineart.crease_threshold = 0.0
ob_frame.use_mesh_mirror_x = True
ob_frame.use_mesh_mirror_y = True
_m = ob_frame.modifiers.new('Mirror', 'MIRROR')
_m.use_axis = (False, False, True)
_m.use_clip = True

# ---- collection membership
col_collection.objects.link(ob_handle)
col_collection.objects.link(ob_door)
col_collection.objects.link(ob_frame)

# ---- scene / render settings (as saved in the file)
scene.frame_start = 1; scene.frame_end = 250; scene.frame_set(1)
scene.render.engine = 'BLENDER_EEVEE_NEXT'
scene.cycles.use_denoising = False
scene.cycles.samples = 128
scene.cycles.sampling_pattern = 'TABULATED_SOBOL'
scene.cycles.use_adaptive_sampling = False
scene.cycles.use_light_tree = False
scene.view_settings.view_transform = 'Filmic'
bpy.context.view_layer.update()

# ---- added for rendering (the .blend has no active camera and no usable light): camera, sun
cam_auto = bpy.data.cameras.new('AutoCamera')
cam_auto.lens = 50.0
cam_auto.sensor_width = 36.0
cam_auto.clip_end = 1000.0
ob_auto_camera = bpy.data.objects.new('AutoCamera', cam_auto)
scene.collection.objects.link(ob_auto_camera)
ob_auto_camera.location = (13.8139, -16.543, 10.7293)
ob_auto_camera.rotation_euler = (1.09748, -7.21219e-08, 0.694738)
scene.camera = ob_auto_camera
light_auto_sun = bpy.data.lights.new('AutoSun', 'SUN')
light_auto_sun.energy = 3.0
light_auto_sun.angle = 0.0523599
ob_auto_sun = bpy.data.objects.new('AutoSun', light_auto_sun)
scene.collection.objects.link(ob_auto_sun)
ob_auto_sun.rotation_euler = (0.872665, 0.174533, 0.523599)
bpy.context.view_layer.update()
